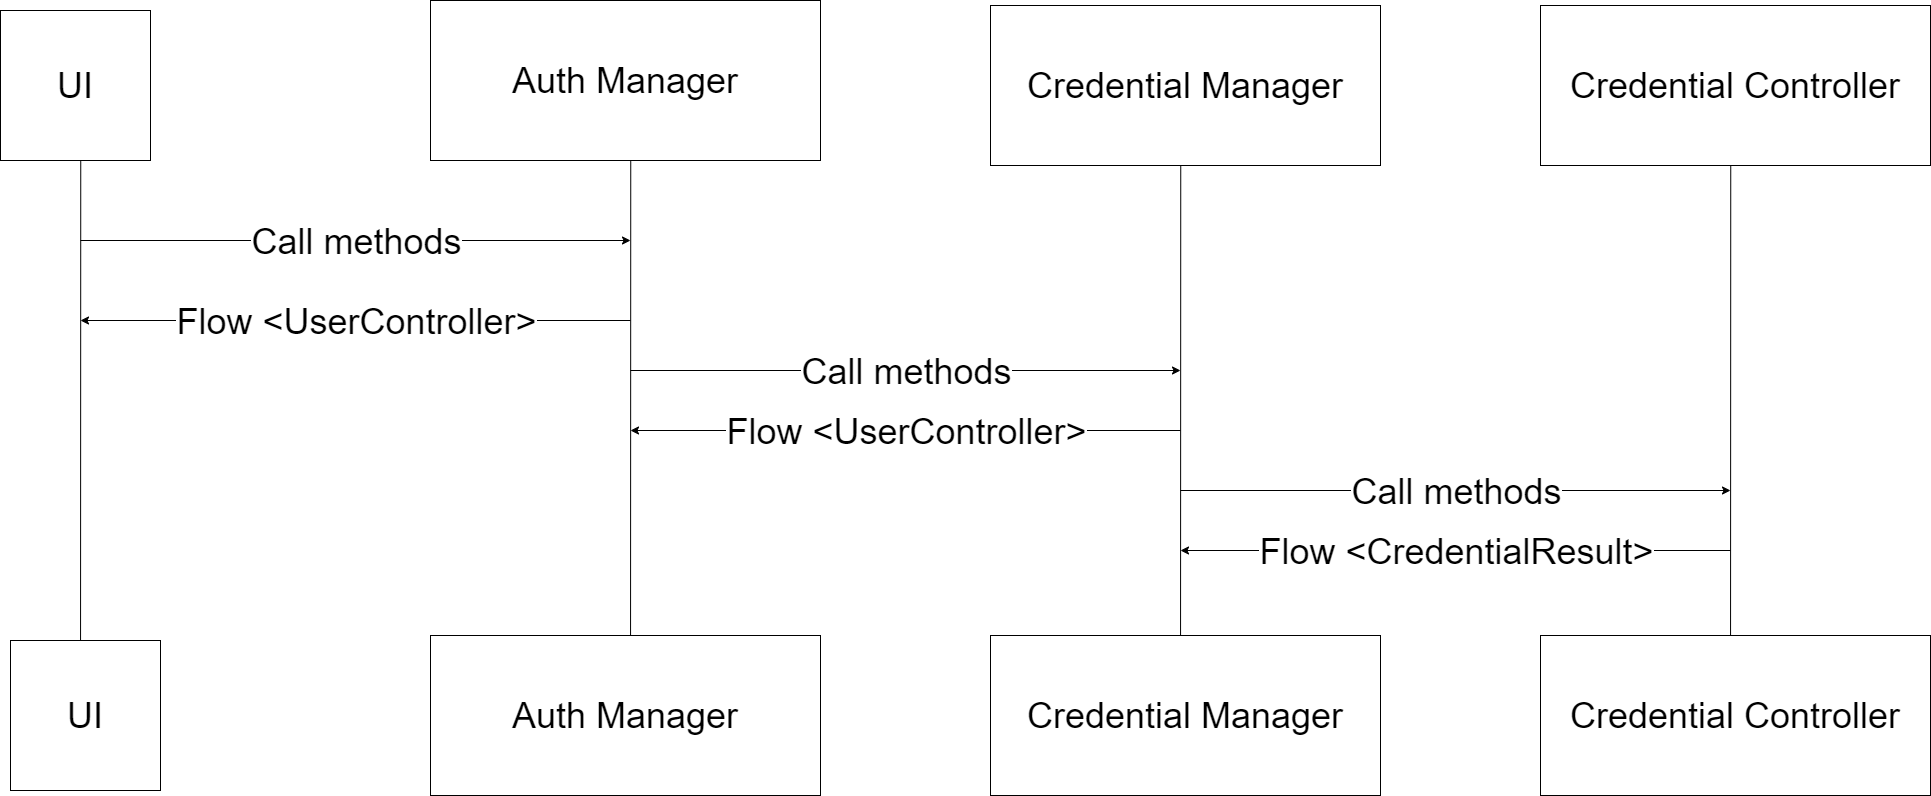

The diagram above was exported from draw.io. Its source (the exported page's mxGraphModel, read from the mxfile embedded in the PNG):
<mxGraphModel dx="2062" dy="1097" grid="1" gridSize="10" guides="1" tooltips="1" connect="1" arrows="1" fold="1" page="0" pageScale="1" pageWidth="827" pageHeight="1169" math="0" shadow="0">
  <root>
    <mxCell id="0" />
    <mxCell id="1" parent="0" />
    <mxCell id="MnM7E5gHqq4RTQzBHCNc-1" value="&lt;font style=&quot;font-size: 36px&quot;&gt;UI&lt;/font&gt;" style="whiteSpace=wrap;html=1;aspect=fixed;" parent="1" vertex="1">
      <mxGeometry x="50" y="720" width="150" height="150" as="geometry" />
    </mxCell>
    <mxCell id="MnM7E5gHqq4RTQzBHCNc-2" value="&lt;font style=&quot;font-size: 36px&quot;&gt;UI&lt;/font&gt;" style="whiteSpace=wrap;html=1;aspect=fixed;" parent="1" vertex="1">
      <mxGeometry x="40" y="90" width="150" height="150" as="geometry" />
    </mxCell>
    <mxCell id="MnM7E5gHqq4RTQzBHCNc-3" value="" style="endArrow=none;html=1;rounded=0;fontSize=36;entryX=0.535;entryY=1.004;entryDx=0;entryDy=0;entryPerimeter=0;exitX=0.467;exitY=-0.002;exitDx=0;exitDy=0;exitPerimeter=0;" parent="1" source="MnM7E5gHqq4RTQzBHCNc-1" target="MnM7E5gHqq4RTQzBHCNc-2" edge="1">
      <mxGeometry width="50" height="50" relative="1" as="geometry">
        <mxPoint x="125" y="720" as="sourcePoint" />
        <mxPoint x="790" y="510" as="targetPoint" />
      </mxGeometry>
    </mxCell>
    <mxCell id="MnM7E5gHqq4RTQzBHCNc-10" value="" style="endArrow=none;html=1;rounded=0;fontSize=36;entryX=0.535;entryY=1.004;entryDx=0;entryDy=0;entryPerimeter=0;exitX=0.467;exitY=-0.002;exitDx=0;exitDy=0;exitPerimeter=0;" parent="1" edge="1">
      <mxGeometry width="50" height="50" relative="1" as="geometry">
        <mxPoint x="1220.0499999999993" y="719.7000000000003" as="sourcePoint" />
        <mxPoint x="1220.249999999999" y="240.5999999999999" as="targetPoint" />
      </mxGeometry>
    </mxCell>
    <mxCell id="MnM7E5gHqq4RTQzBHCNc-13" value="" style="endArrow=none;html=1;rounded=0;fontSize=36;entryX=0.535;entryY=1.004;entryDx=0;entryDy=0;entryPerimeter=0;exitX=0.467;exitY=-0.002;exitDx=0;exitDy=0;exitPerimeter=0;" parent="1" edge="1">
      <mxGeometry width="50" height="50" relative="1" as="geometry">
        <mxPoint x="1770.0500000000002" y="719.6999999999998" as="sourcePoint" />
        <mxPoint x="1770.25" y="240.5999999999999" as="targetPoint" />
      </mxGeometry>
    </mxCell>
    <mxCell id="MnM7E5gHqq4RTQzBHCNc-15" value="" style="endArrow=none;html=1;rounded=0;fontSize=36;entryX=0.535;entryY=1.004;entryDx=0;entryDy=0;entryPerimeter=0;exitX=0.467;exitY=-0.002;exitDx=0;exitDy=0;exitPerimeter=0;" parent="1" edge="1">
      <mxGeometry width="50" height="50" relative="1" as="geometry">
        <mxPoint x="670.0500000000002" y="719.6999999999998" as="sourcePoint" />
        <mxPoint x="670.25" y="240.5999999999999" as="targetPoint" />
      </mxGeometry>
    </mxCell>
    <mxCell id="MnM7E5gHqq4RTQzBHCNc-16" value="&lt;span&gt;Auth Manager&lt;/span&gt;" style="rounded=0;whiteSpace=wrap;html=1;fontSize=36;" parent="1" vertex="1">
      <mxGeometry x="470" y="80" width="390" height="160" as="geometry" />
    </mxCell>
    <mxCell id="MnM7E5gHqq4RTQzBHCNc-17" value="&lt;span&gt;Auth Manager&lt;/span&gt;" style="rounded=0;whiteSpace=wrap;html=1;fontSize=36;" parent="1" vertex="1">
      <mxGeometry x="470" y="715" width="390" height="160" as="geometry" />
    </mxCell>
    <mxCell id="MnM7E5gHqq4RTQzBHCNc-18" value="&lt;span&gt;Credential Manager&lt;/span&gt;" style="rounded=0;whiteSpace=wrap;html=1;fontSize=36;" parent="1" vertex="1">
      <mxGeometry x="1030" y="85" width="390" height="160" as="geometry" />
    </mxCell>
    <mxCell id="MnM7E5gHqq4RTQzBHCNc-19" value="Credential Manager" style="rounded=0;whiteSpace=wrap;html=1;fontSize=36;" parent="1" vertex="1">
      <mxGeometry x="1030" y="715" width="390" height="160" as="geometry" />
    </mxCell>
    <mxCell id="MnM7E5gHqq4RTQzBHCNc-20" value="&lt;span&gt;Credential Controller&lt;/span&gt;" style="rounded=0;whiteSpace=wrap;html=1;fontSize=36;" parent="1" vertex="1">
      <mxGeometry x="1580" y="85" width="390" height="160" as="geometry" />
    </mxCell>
    <mxCell id="MnM7E5gHqq4RTQzBHCNc-21" value="&lt;span&gt;Credential Controller&lt;/span&gt;" style="rounded=0;whiteSpace=wrap;html=1;fontSize=36;" parent="1" vertex="1">
      <mxGeometry x="1580" y="715" width="390" height="160" as="geometry" />
    </mxCell>
    <mxCell id="MnM7E5gHqq4RTQzBHCNc-29" value="" style="endArrow=classic;html=1;rounded=0;fontSize=36;" parent="1" edge="1">
      <mxGeometry relative="1" as="geometry">
        <mxPoint x="120" y="320" as="sourcePoint" />
        <mxPoint x="670" y="320" as="targetPoint" />
      </mxGeometry>
    </mxCell>
    <mxCell id="MnM7E5gHqq4RTQzBHCNc-30" value="Call methods" style="edgeLabel;resizable=0;html=1;align=center;verticalAlign=middle;fontSize=36;" parent="MnM7E5gHqq4RTQzBHCNc-29" connectable="0" vertex="1">
      <mxGeometry relative="1" as="geometry" />
    </mxCell>
    <mxCell id="MnM7E5gHqq4RTQzBHCNc-31" value="" style="endArrow=classic;html=1;rounded=0;fontSize=36;" parent="1" edge="1">
      <mxGeometry relative="1" as="geometry">
        <mxPoint x="670" y="400" as="sourcePoint" />
        <mxPoint x="120" y="400" as="targetPoint" />
      </mxGeometry>
    </mxCell>
    <mxCell id="MnM7E5gHqq4RTQzBHCNc-32" value="Flow &amp;lt;UserController&amp;gt;" style="edgeLabel;resizable=0;html=1;align=center;verticalAlign=middle;fontSize=36;" parent="MnM7E5gHqq4RTQzBHCNc-31" connectable="0" vertex="1">
      <mxGeometry relative="1" as="geometry" />
    </mxCell>
    <mxCell id="MnM7E5gHqq4RTQzBHCNc-33" value="" style="endArrow=classic;html=1;rounded=0;fontSize=36;" parent="1" edge="1">
      <mxGeometry relative="1" as="geometry">
        <mxPoint x="670" y="450" as="sourcePoint" />
        <mxPoint x="1220" y="450" as="targetPoint" />
      </mxGeometry>
    </mxCell>
    <mxCell id="MnM7E5gHqq4RTQzBHCNc-34" value="Call methods" style="edgeLabel;resizable=0;html=1;align=center;verticalAlign=middle;fontSize=36;" parent="MnM7E5gHqq4RTQzBHCNc-33" connectable="0" vertex="1">
      <mxGeometry relative="1" as="geometry" />
    </mxCell>
    <mxCell id="MnM7E5gHqq4RTQzBHCNc-35" value="" style="endArrow=classic;html=1;rounded=0;fontSize=36;" parent="1" edge="1">
      <mxGeometry relative="1" as="geometry">
        <mxPoint x="1220" y="570" as="sourcePoint" />
        <mxPoint x="1770" y="570" as="targetPoint" />
      </mxGeometry>
    </mxCell>
    <mxCell id="MnM7E5gHqq4RTQzBHCNc-36" value="Call methods" style="edgeLabel;resizable=0;html=1;align=center;verticalAlign=middle;fontSize=36;" parent="MnM7E5gHqq4RTQzBHCNc-35" connectable="0" vertex="1">
      <mxGeometry relative="1" as="geometry" />
    </mxCell>
    <mxCell id="MnM7E5gHqq4RTQzBHCNc-37" value="" style="endArrow=classic;html=1;rounded=0;fontSize=36;" parent="1" edge="1">
      <mxGeometry relative="1" as="geometry">
        <mxPoint x="1220" y="510" as="sourcePoint" />
        <mxPoint x="670" y="510" as="targetPoint" />
      </mxGeometry>
    </mxCell>
    <mxCell id="MnM7E5gHqq4RTQzBHCNc-38" value="Flow &amp;lt;UserController&amp;gt;" style="edgeLabel;resizable=0;html=1;align=center;verticalAlign=middle;fontSize=36;" parent="MnM7E5gHqq4RTQzBHCNc-37" connectable="0" vertex="1">
      <mxGeometry relative="1" as="geometry" />
    </mxCell>
    <mxCell id="MnM7E5gHqq4RTQzBHCNc-39" value="" style="endArrow=classic;html=1;rounded=0;fontSize=36;" parent="1" edge="1">
      <mxGeometry relative="1" as="geometry">
        <mxPoint x="1770" y="630" as="sourcePoint" />
        <mxPoint x="1220" y="630" as="targetPoint" />
      </mxGeometry>
    </mxCell>
    <mxCell id="MnM7E5gHqq4RTQzBHCNc-40" value="Flow &amp;lt;CredentialResult&amp;gt;" style="edgeLabel;resizable=0;html=1;align=center;verticalAlign=middle;fontSize=36;" parent="MnM7E5gHqq4RTQzBHCNc-39" connectable="0" vertex="1">
      <mxGeometry relative="1" as="geometry" />
    </mxCell>
  </root>
</mxGraphModel>